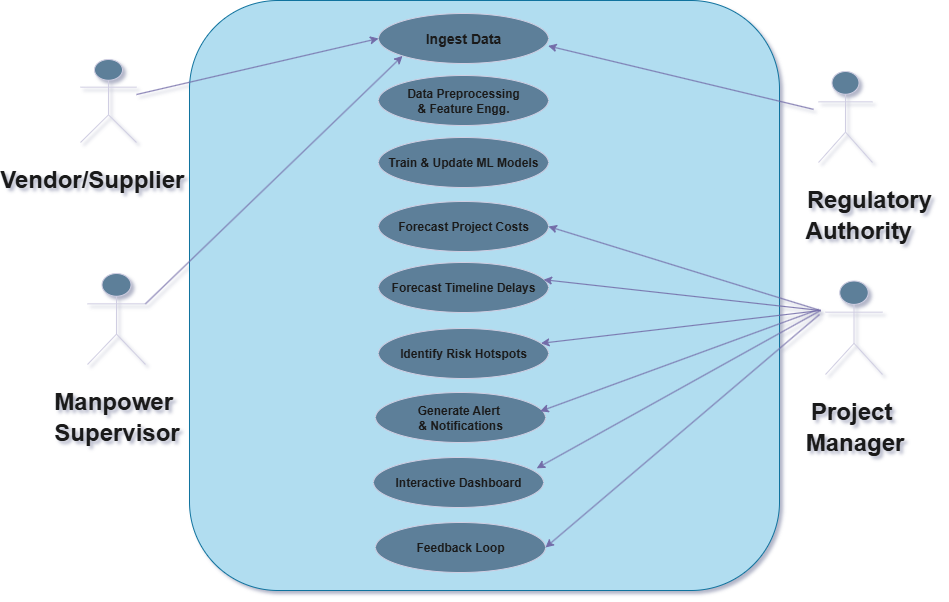

The diagram above was exported from draw.io. Its source (the exported page's mxGraphModel, read from the mxfile embedded in the PNG):
<mxGraphModel dx="1389" dy="756" grid="0" gridSize="10" guides="1" tooltips="1" connect="1" arrows="1" fold="1" page="1" pageScale="1" pageWidth="1100" pageHeight="850" background="light-dark(#ffffff, #f4f0f0)" math="0" shadow="1" adaptiveColors="simple">
  <root>
    <mxCell id="0" />
    <mxCell id="1" parent="0" />
    <mxCell id="BOysZ3vNaFKjrSjxyUeO-1" value="&lt;h1&gt;Vendor/Supplier&amp;nbsp; &amp;nbsp; &amp;nbsp;&lt;/h1&gt;" style="shape=umlActor;verticalLabelPosition=bottom;verticalAlign=top;html=1;outlineConnect=0;labelBackgroundColor=none;fillColor=#5D7F99;strokeColor=light-dark(#D0CEE2, #19191a);fontColor=#1A1A1A;rounded=1;align=center;" parent="1" vertex="1">
      <mxGeometry x="101" y="126" width="56" height="83" as="geometry" />
    </mxCell>
    <mxCell id="BOysZ3vNaFKjrSjxyUeO-2" value="" style="whiteSpace=wrap;html=1;aspect=fixed;labelBackgroundColor=default;rounded=1;verticalAlign=middle;labelBorderColor=light-dark(default, #0d0c0c);textShadow=1;fillColor=#b1ddf0;strokeColor=#10739e;" parent="1" vertex="1">
      <mxGeometry x="210" y="67" width="590" height="590" as="geometry" />
    </mxCell>
    <mxCell id="BOysZ3vNaFKjrSjxyUeO-4" value="&lt;h1&gt;&amp;nbsp; &amp;nbsp; &amp;nbsp; &amp;nbsp; Regulatory&amp;nbsp;&lt;/h1&gt;&lt;h1 style=&quot;line-height: 0%;&quot;&gt;&amp;nbsp; &amp;nbsp; Authority&lt;/h1&gt;" style="shape=umlActor;verticalLabelPosition=bottom;verticalAlign=top;html=1;outlineConnect=0;labelBackgroundColor=none;fillColor=#5D7F99;strokeColor=light-dark(#D0CEE2, #0a0a0a);fontColor=#1A1A1A;rounded=1;perimeterSpacing=5;align=center;" parent="1" vertex="1">
      <mxGeometry x="839" y="138" width="54" height="91" as="geometry" />
    </mxCell>
    <mxCell id="BOysZ3vNaFKjrSjxyUeO-5" value="&lt;h3&gt;Ingest Data&lt;/h3&gt;" style="ellipse;whiteSpace=wrap;html=1;labelBackgroundColor=none;fillColor=#5D7F99;strokeColor=#D0CEE2;fontColor=#1A1A1A;rounded=1;" parent="1" vertex="1">
      <mxGeometry x="399" y="80" width="170" height="50" as="geometry" />
    </mxCell>
    <mxCell id="BOysZ3vNaFKjrSjxyUeO-6" value="Data Preprocessing&lt;div&gt;&amp;amp; Feature Engg.&lt;/div&gt;" style="ellipse;whiteSpace=wrap;html=1;labelBackgroundColor=none;fillColor=#5D7F99;strokeColor=#D0CEE2;fontColor=#1A1A1A;rounded=1;fontStyle=1;" parent="1" vertex="1">
      <mxGeometry x="399" y="142" width="170" height="50" as="geometry" />
    </mxCell>
    <mxCell id="BOysZ3vNaFKjrSjxyUeO-7" value="Train &amp;amp; Update ML Models" style="ellipse;whiteSpace=wrap;html=1;labelBackgroundColor=none;fillColor=#5D7F99;strokeColor=#D0CEE2;fontColor=#1A1A1A;rounded=1;fontStyle=1;" parent="1" vertex="1">
      <mxGeometry x="399" y="204" width="170" height="50" as="geometry" />
    </mxCell>
    <mxCell id="BOysZ3vNaFKjrSjxyUeO-8" value="Identify Risk Hotspots" style="ellipse;whiteSpace=wrap;html=1;labelBackgroundColor=none;fillColor=#5D7F99;strokeColor=#D0CEE2;fontColor=#1A1A1A;rounded=1;fontStyle=1;" parent="1" vertex="1">
      <mxGeometry x="399" y="395" width="170" height="50" as="geometry" />
    </mxCell>
    <mxCell id="BOysZ3vNaFKjrSjxyUeO-9" value="Forecast Project Costs" style="ellipse;whiteSpace=wrap;html=1;labelBackgroundColor=none;fillColor=#5D7F99;strokeColor=#D0CEE2;fontColor=#1A1A1A;rounded=1;fontStyle=1;" parent="1" vertex="1">
      <mxGeometry x="399" y="268" width="170" height="50" as="geometry" />
    </mxCell>
    <mxCell id="BOysZ3vNaFKjrSjxyUeO-10" value="Interactive Dashboard" style="ellipse;whiteSpace=wrap;html=1;labelBackgroundColor=none;fillColor=#5D7F99;strokeColor=#D0CEE2;fontColor=#1A1A1A;rounded=1;fontStyle=1;" parent="1" vertex="1">
      <mxGeometry x="394" y="524" width="170" height="50" as="geometry" />
    </mxCell>
    <mxCell id="BOysZ3vNaFKjrSjxyUeO-11" value="Forecast Timeline Delays" style="ellipse;whiteSpace=wrap;html=1;labelBackgroundColor=none;fillColor=#5D7F99;strokeColor=#D0CEE2;fontColor=#1A1A1A;rounded=1;fontStyle=1;" parent="1" vertex="1">
      <mxGeometry x="399" y="329" width="170" height="50" as="geometry" />
    </mxCell>
    <mxCell id="BOysZ3vNaFKjrSjxyUeO-12" value="Generate Alert&amp;nbsp;&lt;div&gt;&amp;amp; Notifications&lt;/div&gt;" style="ellipse;whiteSpace=wrap;html=1;labelBackgroundColor=none;fillColor=#5D7F99;strokeColor=#D0CEE2;fontColor=#1A1A1A;rounded=1;fontStyle=1;" parent="1" vertex="1">
      <mxGeometry x="396" y="459" width="170" height="50" as="geometry" />
    </mxCell>
    <mxCell id="BOysZ3vNaFKjrSjxyUeO-35" value="" style="endArrow=classic;html=1;rounded=1;strokeColor=#736CA8;fontColor=#1A1A1A;entryX=0;entryY=0.5;entryDx=0;entryDy=0;" parent="1" source="BOysZ3vNaFKjrSjxyUeO-1" target="BOysZ3vNaFKjrSjxyUeO-5" edge="1">
      <mxGeometry width="50" height="50" relative="1" as="geometry">
        <mxPoint x="60" y="240" as="sourcePoint" />
        <mxPoint x="440" y="300" as="targetPoint" />
      </mxGeometry>
    </mxCell>
    <mxCell id="BOysZ3vNaFKjrSjxyUeO-40" value="" style="endArrow=classic;html=1;rounded=1;strokeColor=#736CA8;fontColor=#1A1A1A;entryX=0.998;entryY=0.648;entryDx=0;entryDy=0;entryPerimeter=0;" parent="1" source="BOysZ3vNaFKjrSjxyUeO-4" target="BOysZ3vNaFKjrSjxyUeO-5" edge="1">
      <mxGeometry width="50" height="50" relative="1" as="geometry">
        <mxPoint x="390" y="350" as="sourcePoint" />
        <mxPoint x="440" y="300" as="targetPoint" />
      </mxGeometry>
    </mxCell>
    <mxCell id="BOysZ3vNaFKjrSjxyUeO-42" value="" style="endArrow=classic;html=1;rounded=1;strokeColor=#736CA8;fontColor=#1A1A1A;entryX=0.971;entryY=0.344;entryDx=0;entryDy=0;entryPerimeter=0;exitX=0;exitY=0.3333333333333333;exitDx=0;exitDy=0;exitPerimeter=0;" parent="1" source="aPD_B2esHQk7COGu_-bQ-2" target="BOysZ3vNaFKjrSjxyUeO-11" edge="1">
      <mxGeometry width="50" height="50" relative="1" as="geometry">
        <mxPoint x="390" y="350" as="sourcePoint" />
        <mxPoint x="440" y="300" as="targetPoint" />
      </mxGeometry>
    </mxCell>
    <mxCell id="BOysZ3vNaFKjrSjxyUeO-43" value="" style="endArrow=classic;html=1;rounded=1;strokeColor=#736CA8;fontColor=#1A1A1A;entryX=0.956;entryY=0.296;entryDx=0;entryDy=0;entryPerimeter=0;exitX=0;exitY=0.3333333333333333;exitDx=0;exitDy=0;exitPerimeter=0;" parent="1" source="aPD_B2esHQk7COGu_-bQ-2" target="BOysZ3vNaFKjrSjxyUeO-8" edge="1">
      <mxGeometry width="50" height="50" relative="1" as="geometry">
        <mxPoint x="820" y="290" as="sourcePoint" />
        <mxPoint x="440" y="300" as="targetPoint" />
      </mxGeometry>
    </mxCell>
    <mxCell id="BOysZ3vNaFKjrSjxyUeO-44" value="" style="endArrow=classic;html=1;rounded=1;strokeColor=#736CA8;fontColor=#1A1A1A;entryX=0.969;entryY=0.376;entryDx=0;entryDy=0;entryPerimeter=0;" parent="1" target="BOysZ3vNaFKjrSjxyUeO-12" edge="1">
      <mxGeometry width="50" height="50" relative="1" as="geometry">
        <mxPoint x="839" y="376" as="sourcePoint" />
        <mxPoint x="440" y="300" as="targetPoint" />
      </mxGeometry>
    </mxCell>
    <mxCell id="BOysZ3vNaFKjrSjxyUeO-45" value="" style="endArrow=classic;html=1;rounded=1;strokeColor=#736CA8;fontColor=#1A1A1A;exitX=0;exitY=0.3333333333333333;exitDx=0;exitDy=0;exitPerimeter=0;entryX=0.96;entryY=0.216;entryDx=0;entryDy=0;entryPerimeter=0;" parent="1" source="aPD_B2esHQk7COGu_-bQ-2" target="BOysZ3vNaFKjrSjxyUeO-10" edge="1">
      <mxGeometry width="50" height="50" relative="1" as="geometry">
        <mxPoint x="390" y="350" as="sourcePoint" />
        <mxPoint x="440" y="300" as="targetPoint" />
      </mxGeometry>
    </mxCell>
    <mxCell id="aPD_B2esHQk7COGu_-bQ-1" value="Feedback Loop" style="ellipse;whiteSpace=wrap;html=1;labelBackgroundColor=none;fillColor=#5D7F99;strokeColor=#D0CEE2;fontColor=#1A1A1A;rounded=1;fontStyle=1;" vertex="1" parent="1">
      <mxGeometry x="396" y="589" width="170" height="50" as="geometry" />
    </mxCell>
    <mxCell id="aPD_B2esHQk7COGu_-bQ-2" value="&lt;h1&gt;Project&amp;nbsp;&lt;/h1&gt;&lt;h1 style=&quot;line-height: 0%;&quot;&gt;Manager&lt;/h1&gt;" style="shape=umlActor;verticalLabelPosition=bottom;verticalAlign=top;html=1;outlineConnect=0;labelBackgroundColor=none;fillColor=#5D7F99;strokeColor=light-dark(#D0CEE2, #0a0a0a);fontColor=#1A1A1A;rounded=1;perimeterSpacing=5;align=center;" vertex="1" parent="1">
      <mxGeometry x="846" y="347.5" width="57" height="93.5" as="geometry" />
    </mxCell>
    <mxCell id="aPD_B2esHQk7COGu_-bQ-3" value="&lt;h1&gt;Manpower&amp;nbsp;&lt;/h1&gt;&lt;h1 style=&quot;line-height: 0%;&quot;&gt;Supervisor&lt;/h1&gt;&lt;div&gt;&lt;br&gt;&lt;/div&gt;" style="shape=umlActor;verticalLabelPosition=bottom;verticalAlign=top;html=1;outlineConnect=0;labelBackgroundColor=none;fillColor=#5D7F99;strokeColor=light-dark(#D0CEE2, #19191a);fontColor=#1A1A1A;rounded=1;align=center;" vertex="1" parent="1">
      <mxGeometry x="108" y="340" width="58" height="91" as="geometry" />
    </mxCell>
    <mxCell id="aPD_B2esHQk7COGu_-bQ-7" value="" style="endArrow=classic;html=1;rounded=1;strokeColor=#736CA8;fontColor=#1A1A1A;entryX=1;entryY=0.5;entryDx=0;entryDy=0;" edge="1" parent="1" target="aPD_B2esHQk7COGu_-bQ-1">
      <mxGeometry width="50" height="50" relative="1" as="geometry">
        <mxPoint x="840" y="381" as="sourcePoint" />
        <mxPoint x="682" y="700" as="targetPoint" />
      </mxGeometry>
    </mxCell>
    <mxCell id="aPD_B2esHQk7COGu_-bQ-8" value="" style="endArrow=classic;html=1;rounded=1;strokeColor=#736CA8;fontColor=#1A1A1A;entryX=0;entryY=1;entryDx=0;entryDy=0;exitX=1;exitY=0.3333333333333333;exitDx=0;exitDy=0;exitPerimeter=0;" edge="1" parent="1" source="aPD_B2esHQk7COGu_-bQ-3" target="BOysZ3vNaFKjrSjxyUeO-5">
      <mxGeometry width="50" height="50" relative="1" as="geometry">
        <mxPoint x="290" y="423" as="sourcePoint" />
        <mxPoint x="532" y="367" as="targetPoint" />
      </mxGeometry>
    </mxCell>
    <mxCell id="aPD_B2esHQk7COGu_-bQ-9" value="" style="endArrow=classic;html=1;rounded=1;strokeColor=#736CA8;fontColor=#1A1A1A;entryX=1;entryY=0.5;entryDx=0;entryDy=0;exitX=0;exitY=0.3333333333333333;exitDx=0;exitDy=0;exitPerimeter=0;" edge="1" parent="1" source="aPD_B2esHQk7COGu_-bQ-2" target="BOysZ3vNaFKjrSjxyUeO-9">
      <mxGeometry width="50" height="50" relative="1" as="geometry">
        <mxPoint x="860" y="342" as="sourcePoint" />
        <mxPoint x="658" y="299" as="targetPoint" />
      </mxGeometry>
    </mxCell>
  </root>
</mxGraphModel>